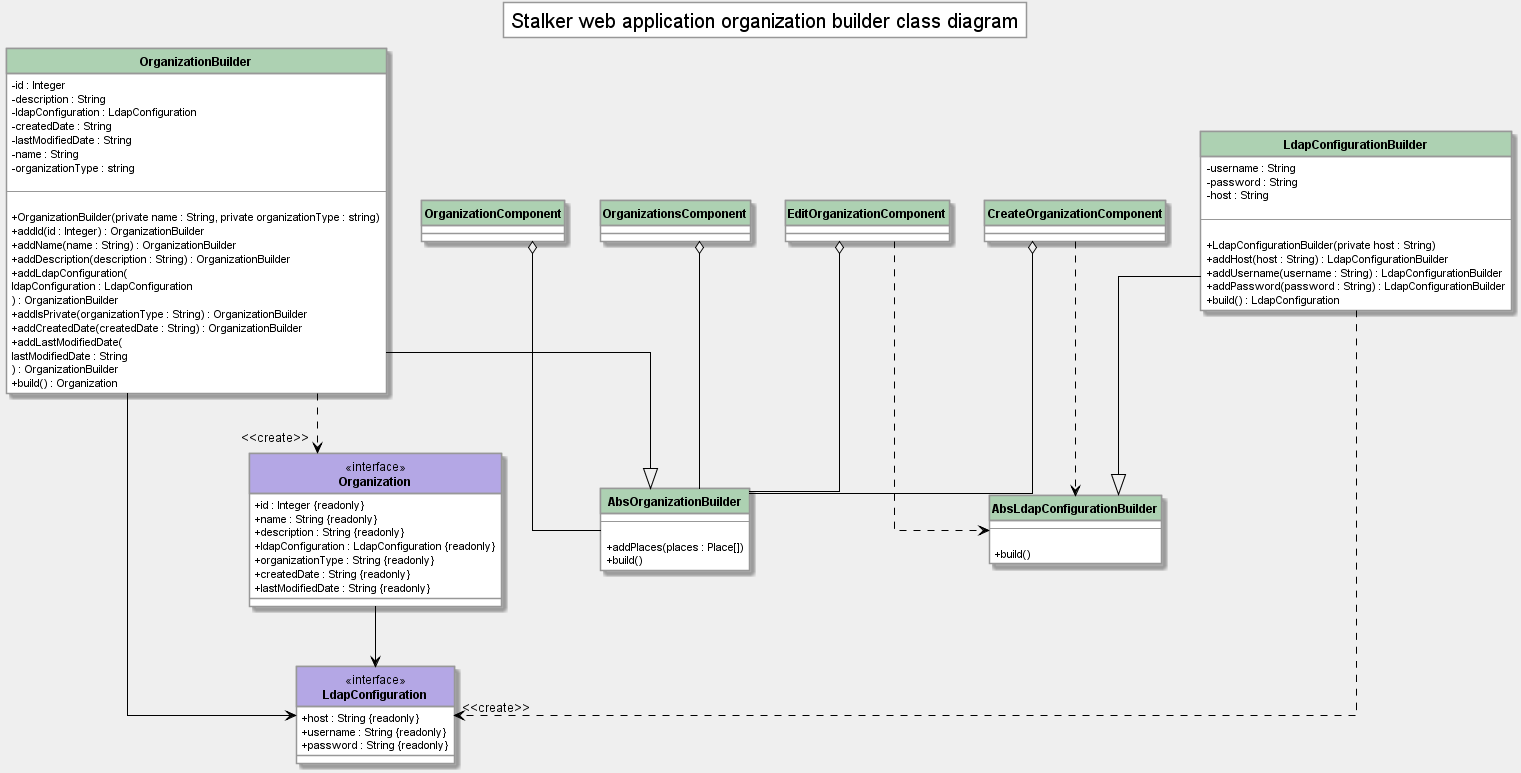

The diagram above was rendered by PlantUML. Its source (embedded in the PNG):
@startuml Organization builder design pattern diagram
!include ../../style/class.pu

' -------------------------------------------------- interfaces
!include ../interfaces/LdapConfiguration/LdapConfiguration.pu
!include ../interfaces/Organization/Organization.pu

' -------------------------------------------------- classes
!include ../classes/LdapConfiguration/LdapConfigurationBuilder.pu
!include ../classes/Organization/OrganizationBuilder.pu

title Stalker web application organization builder class diagram


CreateOrganizationComponent o-- AbsOrganizationBuilder
CreateOrganizationComponent ..> AbsLdapConfigurationBuilder
OrganizationComponent o-- AbsOrganizationBuilder
OrganizationsComponent o-- AbsOrganizationBuilder
EditOrganizationComponent o-- AbsOrganizationBuilder
EditOrganizationComponent ..> AbsLdapConfigurationBuilder
@enduml